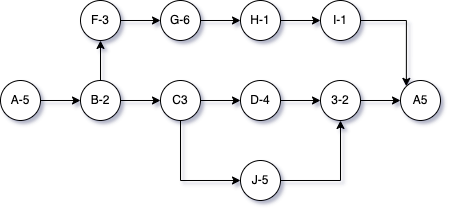

The diagram above was exported from draw.io. Its source (the exported page's mxGraphModel, read from the mxfile embedded in the PNG):
<mxGraphModel dx="763" dy="761" grid="1" gridSize="10" guides="1" tooltips="1" connect="1" arrows="1" fold="1" page="1" pageScale="1" pageWidth="827" pageHeight="1169" math="0" shadow="0">
  <root>
    <mxCell id="0" />
    <mxCell id="1" parent="0" />
    <mxCell id="Bnexbxawv7fxiB3SnDNy-12" style="edgeStyle=orthogonalEdgeStyle;rounded=0;orthogonalLoop=1;jettySize=auto;html=1;exitX=1;exitY=0.5;exitDx=0;exitDy=0;entryX=0;entryY=0.5;entryDx=0;entryDy=0;" edge="1" parent="1" source="Bnexbxawv7fxiB3SnDNy-1" target="Bnexbxawv7fxiB3SnDNy-3">
      <mxGeometry relative="1" as="geometry" />
    </mxCell>
    <mxCell id="Bnexbxawv7fxiB3SnDNy-1" value="A-5" style="ellipse;whiteSpace=wrap;html=1;aspect=fixed;" vertex="1" parent="1">
      <mxGeometry x="160" y="400" width="40" height="40" as="geometry" />
    </mxCell>
    <mxCell id="Bnexbxawv7fxiB3SnDNy-14" style="edgeStyle=orthogonalEdgeStyle;rounded=0;orthogonalLoop=1;jettySize=auto;html=1;exitX=1;exitY=0.5;exitDx=0;exitDy=0;entryX=0;entryY=0.5;entryDx=0;entryDy=0;" edge="1" parent="1" source="Bnexbxawv7fxiB3SnDNy-2" target="Bnexbxawv7fxiB3SnDNy-4">
      <mxGeometry relative="1" as="geometry" />
    </mxCell>
    <mxCell id="Bnexbxawv7fxiB3SnDNy-2" value="F-3" style="ellipse;whiteSpace=wrap;html=1;aspect=fixed;" vertex="1" parent="1">
      <mxGeometry x="240" y="320" width="40" height="40" as="geometry" />
    </mxCell>
    <mxCell id="Bnexbxawv7fxiB3SnDNy-13" style="edgeStyle=orthogonalEdgeStyle;rounded=0;orthogonalLoop=1;jettySize=auto;html=1;" edge="1" parent="1" source="Bnexbxawv7fxiB3SnDNy-3" target="Bnexbxawv7fxiB3SnDNy-2">
      <mxGeometry relative="1" as="geometry" />
    </mxCell>
    <mxCell id="Bnexbxawv7fxiB3SnDNy-18" style="edgeStyle=orthogonalEdgeStyle;rounded=0;orthogonalLoop=1;jettySize=auto;html=1;exitX=1;exitY=0.5;exitDx=0;exitDy=0;entryX=0;entryY=0.5;entryDx=0;entryDy=0;" edge="1" parent="1" source="Bnexbxawv7fxiB3SnDNy-3" target="Bnexbxawv7fxiB3SnDNy-8">
      <mxGeometry relative="1" as="geometry" />
    </mxCell>
    <mxCell id="Bnexbxawv7fxiB3SnDNy-3" value="B-2" style="ellipse;whiteSpace=wrap;html=1;aspect=fixed;" vertex="1" parent="1">
      <mxGeometry x="240" y="400" width="40" height="40" as="geometry" />
    </mxCell>
    <mxCell id="Bnexbxawv7fxiB3SnDNy-15" style="edgeStyle=orthogonalEdgeStyle;rounded=0;orthogonalLoop=1;jettySize=auto;html=1;exitX=1;exitY=0.5;exitDx=0;exitDy=0;entryX=0;entryY=0.5;entryDx=0;entryDy=0;" edge="1" parent="1" source="Bnexbxawv7fxiB3SnDNy-4" target="Bnexbxawv7fxiB3SnDNy-5">
      <mxGeometry relative="1" as="geometry" />
    </mxCell>
    <mxCell id="Bnexbxawv7fxiB3SnDNy-4" value="G-6" style="ellipse;whiteSpace=wrap;html=1;aspect=fixed;" vertex="1" parent="1">
      <mxGeometry x="320" y="320" width="40" height="40" as="geometry" />
    </mxCell>
    <mxCell id="Bnexbxawv7fxiB3SnDNy-16" style="edgeStyle=orthogonalEdgeStyle;rounded=0;orthogonalLoop=1;jettySize=auto;html=1;exitX=1;exitY=0.5;exitDx=0;exitDy=0;entryX=0;entryY=0.5;entryDx=0;entryDy=0;" edge="1" parent="1" source="Bnexbxawv7fxiB3SnDNy-5" target="Bnexbxawv7fxiB3SnDNy-6">
      <mxGeometry relative="1" as="geometry" />
    </mxCell>
    <mxCell id="Bnexbxawv7fxiB3SnDNy-5" value="H-1" style="ellipse;whiteSpace=wrap;html=1;aspect=fixed;" vertex="1" parent="1">
      <mxGeometry x="400" y="320" width="40" height="40" as="geometry" />
    </mxCell>
    <mxCell id="Bnexbxawv7fxiB3SnDNy-17" style="edgeStyle=orthogonalEdgeStyle;rounded=0;orthogonalLoop=1;jettySize=auto;html=1;exitX=1;exitY=0.5;exitDx=0;exitDy=0;entryX=0;entryY=0;entryDx=0;entryDy=0;" edge="1" parent="1" source="Bnexbxawv7fxiB3SnDNy-6" target="Bnexbxawv7fxiB3SnDNy-7">
      <mxGeometry relative="1" as="geometry" />
    </mxCell>
    <mxCell id="Bnexbxawv7fxiB3SnDNy-6" value="I-1" style="ellipse;whiteSpace=wrap;html=1;aspect=fixed;" vertex="1" parent="1">
      <mxGeometry x="480" y="320" width="40" height="40" as="geometry" />
    </mxCell>
    <mxCell id="Bnexbxawv7fxiB3SnDNy-7" value="A5" style="ellipse;whiteSpace=wrap;html=1;aspect=fixed;" vertex="1" parent="1">
      <mxGeometry x="560" y="400" width="40" height="40" as="geometry" />
    </mxCell>
    <mxCell id="Bnexbxawv7fxiB3SnDNy-19" style="edgeStyle=orthogonalEdgeStyle;rounded=0;orthogonalLoop=1;jettySize=auto;html=1;exitX=1;exitY=0.5;exitDx=0;exitDy=0;entryX=0;entryY=0.5;entryDx=0;entryDy=0;" edge="1" parent="1" source="Bnexbxawv7fxiB3SnDNy-8" target="Bnexbxawv7fxiB3SnDNy-9">
      <mxGeometry relative="1" as="geometry" />
    </mxCell>
    <mxCell id="Bnexbxawv7fxiB3SnDNy-22" style="edgeStyle=orthogonalEdgeStyle;rounded=0;orthogonalLoop=1;jettySize=auto;html=1;exitX=0.5;exitY=1;exitDx=0;exitDy=0;entryX=0;entryY=0.5;entryDx=0;entryDy=0;" edge="1" parent="1" source="Bnexbxawv7fxiB3SnDNy-8" target="Bnexbxawv7fxiB3SnDNy-11">
      <mxGeometry relative="1" as="geometry" />
    </mxCell>
    <mxCell id="Bnexbxawv7fxiB3SnDNy-8" value="C3" style="ellipse;whiteSpace=wrap;html=1;aspect=fixed;" vertex="1" parent="1">
      <mxGeometry x="320" y="400" width="40" height="40" as="geometry" />
    </mxCell>
    <mxCell id="Bnexbxawv7fxiB3SnDNy-20" style="edgeStyle=orthogonalEdgeStyle;rounded=0;orthogonalLoop=1;jettySize=auto;html=1;exitX=1;exitY=0.5;exitDx=0;exitDy=0;entryX=0;entryY=0.5;entryDx=0;entryDy=0;" edge="1" parent="1" source="Bnexbxawv7fxiB3SnDNy-9" target="Bnexbxawv7fxiB3SnDNy-10">
      <mxGeometry relative="1" as="geometry" />
    </mxCell>
    <mxCell id="Bnexbxawv7fxiB3SnDNy-9" value="D-4" style="ellipse;whiteSpace=wrap;html=1;aspect=fixed;" vertex="1" parent="1">
      <mxGeometry x="400" y="400" width="40" height="40" as="geometry" />
    </mxCell>
    <mxCell id="Bnexbxawv7fxiB3SnDNy-21" style="edgeStyle=orthogonalEdgeStyle;rounded=0;orthogonalLoop=1;jettySize=auto;html=1;exitX=1;exitY=0.5;exitDx=0;exitDy=0;entryX=0;entryY=0.5;entryDx=0;entryDy=0;" edge="1" parent="1" source="Bnexbxawv7fxiB3SnDNy-10" target="Bnexbxawv7fxiB3SnDNy-7">
      <mxGeometry relative="1" as="geometry" />
    </mxCell>
    <mxCell id="Bnexbxawv7fxiB3SnDNy-10" value="3-2" style="ellipse;whiteSpace=wrap;html=1;aspect=fixed;" vertex="1" parent="1">
      <mxGeometry x="480" y="400" width="40" height="40" as="geometry" />
    </mxCell>
    <mxCell id="Bnexbxawv7fxiB3SnDNy-23" style="edgeStyle=orthogonalEdgeStyle;rounded=0;orthogonalLoop=1;jettySize=auto;html=1;exitX=1;exitY=0.5;exitDx=0;exitDy=0;entryX=0.5;entryY=1;entryDx=0;entryDy=0;" edge="1" parent="1" source="Bnexbxawv7fxiB3SnDNy-11" target="Bnexbxawv7fxiB3SnDNy-10">
      <mxGeometry relative="1" as="geometry" />
    </mxCell>
    <mxCell id="Bnexbxawv7fxiB3SnDNy-11" value="J-5" style="ellipse;whiteSpace=wrap;html=1;aspect=fixed;" vertex="1" parent="1">
      <mxGeometry x="400" y="480" width="40" height="40" as="geometry" />
    </mxCell>
  </root>
</mxGraphModel>